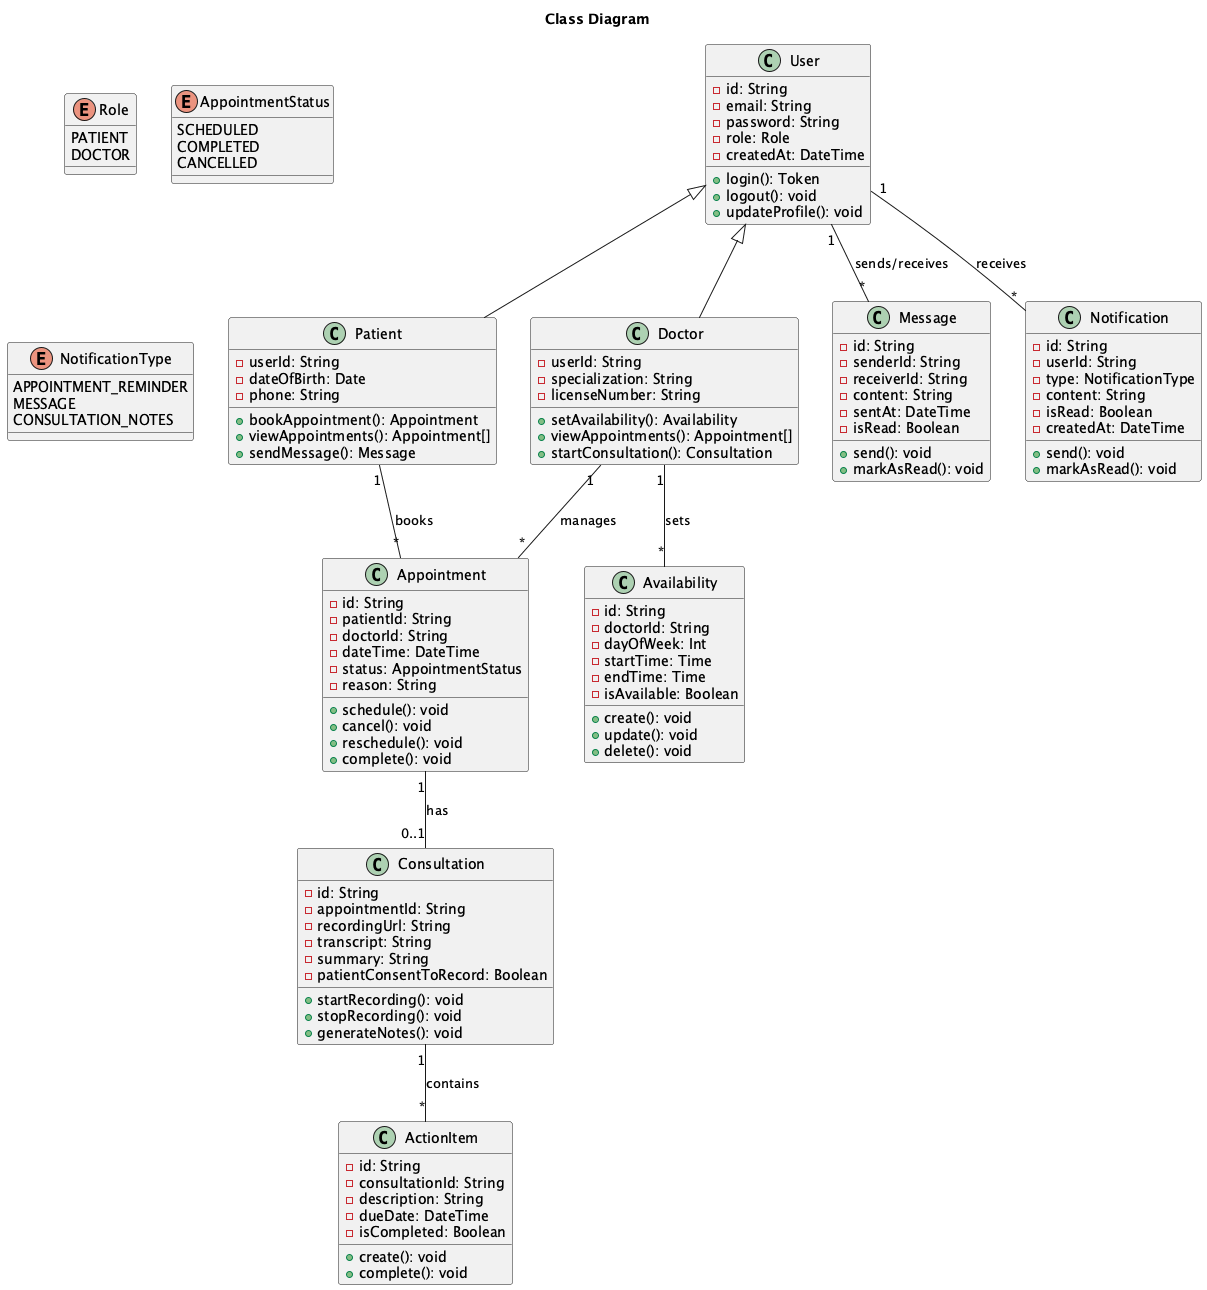

The diagram above was rendered by PlantUML. Its source (embedded in the PNG):
@startuml Class_Diagram

title Class Diagram

class User {
  - id: String
  - email: String
  - password: String
  - role: Role
  - createdAt: DateTime
  + login(): Token
  + logout(): void
  + updateProfile(): void
}

class Patient {
  - userId: String
  - dateOfBirth: Date
  - phone: String
  + bookAppointment(): Appointment
  + viewAppointments(): Appointment[]
  + sendMessage(): Message
}

class Doctor {
  - userId: String
  - specialization: String
  - licenseNumber: String
  + setAvailability(): Availability
  + viewAppointments(): Appointment[]
  + startConsultation(): Consultation
}

class Appointment {
  - id: String
  - patientId: String
  - doctorId: String
  - dateTime: DateTime
  - status: AppointmentStatus
  - reason: String
  + schedule(): void
  + cancel(): void
  + reschedule(): void
  + complete(): void
}

class Availability {
  - id: String
  - doctorId: String
  - dayOfWeek: Int
  - startTime: Time
  - endTime: Time
  - isAvailable: Boolean
  + create(): void
  + update(): void
  + delete(): void
}

class Consultation {
  - id: String
  - appointmentId: String
  - recordingUrl: String
  - transcript: String
  - summary: String
  - patientConsentToRecord: Boolean
  + startRecording(): void
  + stopRecording(): void
  + generateNotes(): void
}

class Message {
  - id: String
  - senderId: String
  - receiverId: String
  - content: String
  - sentAt: DateTime
  - isRead: Boolean
  + send(): void
  + markAsRead(): void
}

class Notification {
  - id: String
  - userId: String
  - type: NotificationType
  - content: String
  - isRead: Boolean
  - createdAt: DateTime
  + send(): void
  + markAsRead(): void
}

class ActionItem {
  - id: String
  - consultationId: String
  - description: String
  - dueDate: DateTime
  - isCompleted: Boolean
  + create(): void
  + complete(): void
}

enum Role {
  PATIENT
  DOCTOR
}

enum AppointmentStatus {
  SCHEDULED
  COMPLETED
  CANCELLED
}

enum NotificationType {
  APPOINTMENT_REMINDER
  MESSAGE
  CONSULTATION_NOTES
}

User <|-- Patient
User <|-- Doctor
Patient "1" -- "*" Appointment : books
Doctor "1" -- "*" Appointment : manages
Doctor "1" -- "*" Availability : sets
Appointment "1" -- "0..1" Consultation : has
Consultation "1" -- "*" ActionItem : contains
User "1" -- "*" Message : sends/receives
User "1" -- "*" Notification : receives

@enduml